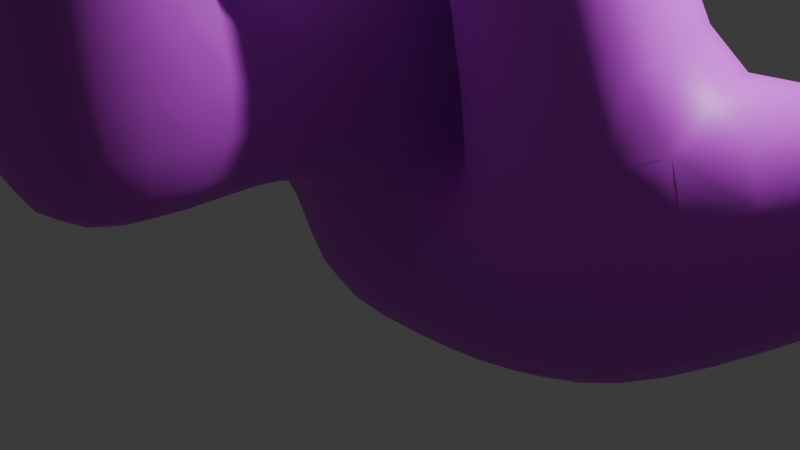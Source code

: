 # Source: coral.blend  (saved by Blender 4.2.66; exported with 4.5.12 LTS)
import bpy
from mathutils import Matrix  # noqa: F401  (used for matrix-valued properties, if any)

bpy.ops.wm.read_factory_settings(use_empty=True)
scene = bpy.context.scene
scene.name = 'Scene'

# ---- collections
col_collection = bpy.data.collections.new('Collection'); scene.collection.children.link(col_collection)

# ---- materials (node trees are filled in below, after node groups)
mat_material = bpy.data.materials.new('Material')
mat_material.alpha_threshold = 0.0
mat_material.use_transparent_shadow = False
mat_material.roughness = 0.5
mat_material.line_color = (0.0, 0.0, 0.0, 1.0)

# ---- material node trees
mat_material.use_nodes = True; mat_material.node_tree.nodes.clear()
_N = mat_material.node_tree.nodes; _L = mat_material.node_tree.links
n0 = _N.new('ShaderNodeOutputMaterial'); n0.name = 'Material Output'; n0.location = (300, 300)
n1 = _N.new('ShaderNodeBsdfPrincipled'); n1.name = 'Principled BSDF'; n1.location = (10, 300)
n1.inputs[0].default_value = (0.6354, 0.05362, 0.8001, 1.0)
n1.inputs[3].default_value = 1.45
_L.new(n1.outputs[0], n0.inputs[0])
n0.is_active_output = True

# ---- world
world_world = bpy.data.worlds.new('World'); scene.world = world_world
world_world.use_nodes = True; world_world.node_tree.nodes.clear()
_N = world_world.node_tree.nodes; _L = world_world.node_tree.links
n0 = _N.new('ShaderNodeOutputWorld'); n0.name = 'World Output'; n0.location = (300, 300)
n1 = _N.new('ShaderNodeBackground'); n1.name = 'Background'; n1.location = (10, 300)
n1.inputs[0].default_value = (0.05088, 0.05088, 0.05088, 1.0)
_L.new(n1.outputs[0], n0.inputs[0])
n0.is_active_output = True
world_world.color = (0.05088, 0.05088, 0.05088)
world_world.sun_shadow_jitter_overblur = 0.0

# ---- cameras
cam_camera = bpy.data.cameras.new('Camera')
cam_camera.clip_end = 100.0
cam_camera.ortho_scale = 7.314

# ---- lights
light_light = bpy.data.lights.new('Light', 'POINT')
light_light.energy = 1000.0
light_light.shadow_soft_size = 0.1

# ---- meshes
me_cube = bpy.data.meshes.new('Cube')
me_cube.from_pydata([(1.0, 1.0, 1.0), (1.0, 1.0, -1.0), (1.0, -1.0, 1.0), (1.0, -1.0, -1.0), (-1.0, 1.0, 1.0), (-1.0, 1.0, -1.0), (-1.0, -1.0, 1.0), (-1.0, -1.0, -1.0), (1.0, -1.0, 2.655), (-1.0, -1.0, 2.655), (1.0, 1.0, 2.795), (-1.0, 1.0, 2.795), (0.3445, -0.3445, 7.504), (-0.3445, -0.3445, 7.504), (0.3445, 0.3445, 7.504), (-0.3445, 0.3445, 7.504), (1.128, 0.7503, 1.227), (2.763, 1.0, -0.7867), (1.616, -1.187, 1.138), (2.763, -1.0, -0.7867), (2.932, 1.187, 1.605), (4.254, 1.0, 0.3827), (3.42, -0.7503, 1.516), (4.254, -1.0, 0.3827), (1.0, -2.449, 1.0), (-1.0, -2.449, 1.0), (1.0, -2.449, 2.655), (-1.0, -2.449, 2.655), (1.0, -4.079, 1.0), (-1.0, -4.079, 1.0), (1.0, -4.079, 2.655), (-1.0, -4.079, 2.655), (0.5136, -2.935, 4.997), (-0.5136, -2.935, 4.997), (0.5136, -3.593, 4.997), (-0.5136, -3.593, 4.997), (-2.433, -1.0, 1.0), (-2.433, 1.0, 1.0), (-2.433, -1.0, 2.655), (-2.433, 1.0, 2.795), (-4.06, -1.0, 1.0), (-4.06, 1.0, 1.0), (-4.06, -1.0, 2.655), (-4.06, 1.0, 2.795), (-2.433, -1.174, 4.115), (-2.433, 0.8256, 4.255), (-4.06, -1.174, 4.115), (-4.06, 0.8256, 4.255), (-2.943, -0.7793, 5.77), (-2.943, 0.2039, 5.838), (-3.55, -0.7793, 5.77), (-3.55, 0.2039, 5.838), (-4.06, 2.359, 2.957), (-2.433, 2.359, 2.957), (-4.06, 2.184, 4.417), (-2.433, 2.184, 4.417), (-4.06, 3.696, 3.117), (-2.433, 3.696, 3.117), (-4.06, 3.521, 4.577), (-2.433, 3.521, 4.577), (-3.712, 2.58, 7.722), (-3.087, 2.58, 7.722), (-3.712, 2.918, 7.762), (-3.087, 2.918, 7.762), (-1.145, 2.184, 4.417), (-1.145, 2.359, 2.957), (-1.145, 3.521, 4.577), (-1.145, 3.696, 3.117), (0.7833, 2.843, 3.899), (0.7833, 2.877, 3.616), (0.7833, 3.003, 3.918), (0.7833, 3.037, 3.635), (1.115, 0.1353, 4.284), (1.38, -0.9172, 4.236), (2.049, 0.3615, 4.48), (2.314, -0.691, 4.432), (5.347, 0.9632, 3.123), (6.086, 0.8719, 2.539), (5.687, -0.2025, 3.11), (6.041, -0.3319, 2.498), (5.001, 1.402, 3.458), (6.323, 1.215, 2.236), (5.489, -0.5358, 3.369), (6.323, -0.7855, 2.236), (5.014, 0.9287, 2.825), (5.753, 0.8374, 2.241), (5.354, -0.237, 2.812), (5.708, -0.3664, 2.2), (0.5686, 0.4725, 4.213), (1.056, -1.465, 4.124), (2.373, 0.9094, 4.591), (2.861, -1.028, 4.503), (1.199, 0.1768, 3.838), (1.464, -0.8757, 3.789), (2.133, 0.403, 4.034), (2.398, -0.6495, 3.985), (1.0, -2.449, 4.997), (-1.0, -2.449, 4.997), (1.0, -4.079, 4.997), (-1.0, -4.079, 4.997), (0.5136, -2.935, 4.038), (-0.5136, -2.935, 4.038), (0.5136, -3.593, 4.038), (-0.5136, -3.593, 4.038), (-2.433, -1.288, 5.734), (-2.433, 0.7123, 5.874), (-4.06, -1.288, 5.734), (-4.06, 0.7123, 5.874), (-2.943, -0.6796, 4.345), (-2.943, 0.3036, 4.414), (-3.55, -0.6796, 4.345), (-3.55, 0.3036, 4.414), (-4.227, 2.069, 7.661), (-2.573, 2.069, 7.661), (-4.227, 3.428, 7.823), (-2.573, 3.428, 7.823), (-3.712, 2.759, 6.222), (-3.087, 2.759, 6.222), (-3.712, 3.097, 6.262), (-3.087, 3.097, 6.262), (1.0, -1.0, 7.504), (-1.0, -1.0, 7.504), (1.0, 1.0, 7.504), (-1.0, 1.0, 7.504), (0.3445, -0.3445, 5.577), (-0.3445, -0.3445, 5.577), (0.3445, 0.3445, 5.577), (-0.3445, 0.3445, 5.577), (0.7833, 2.184, 4.417), (0.7833, 2.359, 2.957), (0.7833, 3.521, 4.577), (0.7833, 3.696, 3.117), (-0.1505, 2.843, 3.899), (-0.1505, 2.877, 3.616), (-0.1505, 3.003, 3.918), (-0.1505, 3.037, 3.635)], [], [(4, 6, 36, 37), (3, 2, 6, 7), (7, 6, 4, 5), (5, 1, 3, 7), (3, 1, 17, 19), (5, 4, 0, 1), (10, 11, 123, 122), (2, 0, 10, 8), (0, 4, 11, 10), (2, 8, 26, 24), (15, 13, 125, 127), (8, 10, 122, 120), (11, 9, 121, 123), (9, 8, 120, 121), (22, 20, 90, 91), (0, 2, 18, 16), (2, 3, 19, 18), (1, 0, 16, 17), (20, 22, 82, 80), (17, 16, 20, 21), (19, 17, 21, 23), (18, 19, 23, 22), (27, 25, 29, 31), (6, 2, 24, 25), (9, 6, 25, 27), (8, 9, 27, 26), (29, 28, 30, 31), (25, 24, 28, 29), (24, 26, 30, 28), (30, 26, 96, 98), (33, 35, 103, 101), (27, 31, 99, 97), (31, 30, 98, 99), (26, 27, 97, 96), (36, 38, 42, 40), (6, 9, 38, 36), (9, 11, 39, 38), (11, 4, 37, 39), (41, 40, 42, 43), (37, 36, 40, 41), (39, 37, 41, 43), (47, 45, 55, 54), (45, 47, 107, 105), (43, 42, 46, 47), (38, 39, 45, 44), (42, 38, 44, 46), (50, 48, 108, 110), (47, 46, 106, 107), (46, 44, 104, 106), (44, 45, 105, 104), (59, 55, 64, 66), (39, 43, 52, 53), (43, 47, 54, 52), (45, 39, 53, 55), (57, 56, 58, 59), (59, 58, 114, 115), (52, 54, 58, 56), (53, 52, 56, 57), (61, 63, 119, 117), (58, 54, 112, 114), (54, 55, 113, 112), (55, 59, 115, 113), (65, 67, 131, 129), (57, 59, 66, 67), (55, 53, 65, 64), (53, 57, 67, 65), (69, 71, 135, 133), (64, 65, 129, 128), (66, 64, 128, 130), (67, 66, 130, 131), (73, 75, 95, 93), (16, 18, 89, 88), (20, 16, 88, 90), (18, 22, 91, 89), (79, 77, 85, 87), (21, 20, 80, 81), (23, 21, 81, 83), (22, 23, 83, 82), (76, 77, 81, 80), (79, 78, 82, 83), (78, 76, 80, 82), (77, 79, 83, 81), (85, 84, 86, 87), (78, 79, 87, 86), (76, 78, 86, 84), (77, 76, 84, 85), (73, 72, 88, 89), (74, 75, 91, 90), (75, 73, 89, 91), (72, 74, 90, 88), (92, 93, 95, 94), (72, 73, 93, 92), (74, 72, 92, 94), (75, 74, 94, 95), (33, 32, 96, 97), (34, 35, 99, 98), (35, 33, 97, 99), (32, 34, 98, 96), (100, 101, 103, 102), (32, 33, 101, 100), (34, 32, 100, 102), (35, 34, 102, 103), (49, 48, 104, 105), (50, 51, 107, 106), (48, 50, 106, 104), (51, 49, 105, 107), (108, 109, 111, 110), (48, 49, 109, 108), (49, 51, 111, 109), (51, 50, 110, 111), (61, 60, 112, 113), (62, 63, 115, 114), (63, 61, 113, 115), (60, 62, 114, 112), (116, 117, 119, 118), (60, 61, 117, 116), (62, 60, 116, 118), (63, 62, 118, 119), (12, 13, 121, 120), (14, 12, 120, 122), (13, 15, 123, 121), (15, 14, 122, 123), (126, 127, 125, 124), (13, 12, 124, 125), (14, 15, 127, 126), (12, 14, 126, 124), (69, 68, 128, 129), (70, 71, 131, 130), (71, 69, 129, 131), (68, 70, 130, 128), (132, 133, 135, 134), (68, 69, 133, 132), (70, 68, 132, 134), (71, 70, 134, 135)])
me_cube.polygons.foreach_set('use_smooth', [True] * 134)
_uv = me_cube.uv_layers.new(name='UVMap')
_uv.uv.foreach_set('vector', [0.625, 0.25, 0.625, 0.0, 0.625, 0.0, 0.625, 0.25, 0.375, 0.75, 0.625, 0.75, 0.625, 1.0, 0.375, 1.0, 0.375, 0.0, 0.625, 0.0, 0.625, 0.25, 0.375, 0.25, 0.125, 0.5, 0.375, 0.5, 0.375, 0.75, 0.125, 0.75, 0.375, 0.75, 0.375, 0.5, 0.375, 0.5, 0.375, 0.75, 0.375, 0.25, 0.625, 0.25, 0.625, 0.5, 0.375, 0.5, 0.625, 0.5, 0.625, 0.25, 0.625, 0.25, 0.625, 0.5, 0.625, 0.75, 0.625, 0.5, 0.625, 0.5, 0.625, 0.75, 0.625, 0.5, 0.625, 0.25, 0.625, 0.25, 0.625, 0.5, 0.625, 0.75, 0.625, 0.75, 0.625, 0.75, 0.625, 0.75, 0.7931, 0.5819, 0.7931, 0.6681, 0.7931, 0.6681, 0.7931, 0.5819, 0.625, 0.75, 0.625, 0.5, 0.625, 0.5, 0.625, 0.75, 0.625, 0.25, 0.625, 0.0, 0.625, 0.0, 0.625, 0.25, 0.625, 1.0, 0.625, 0.75, 0.625, 0.75, 0.625, 1.0, 0.625, 0.75, 0.625, 0.5, 0.625, 0.5, 0.625, 0.75, 0.625, 0.5, 0.625, 0.75, 0.625, 0.75, 0.625, 0.5, 0.625, 0.75, 0.375, 0.75, 0.375, 0.75, 0.625, 0.75, 0.375, 0.5, 0.625, 0.5, 0.625, 0.5, 0.375, 0.5, 0.625, 0.5, 0.625, 0.75, 0.625, 0.75, 0.625, 0.5, 0.375, 0.5, 0.625, 0.5, 0.625, 0.5, 0.375, 0.5, 0.375, 0.75, 0.375, 0.5, 0.375, 0.5, 0.375, 0.75, 0.625, 0.75, 0.375, 0.75, 0.375, 0.75, 0.625, 0.75, 0.625, 0.0, 0.625, 0.0, 0.625, 0.0, 0.625, 0.0, 0.625, 1.0, 0.625, 0.75, 0.625, 0.75, 0.625, 1.0, 0.625, 0.0, 0.625, 0.0, 0.625, 0.0, 0.625, 0.0, 0.625, 0.75, 0.625, 1.0, 0.625, 1.0, 0.625, 0.75, 0.625, 1.0, 0.625, 0.75, 0.625, 0.75, 0.625, 1.0, 0.625, 1.0, 0.625, 0.75, 0.625, 0.75, 0.625, 1.0, 0.625, 0.75, 0.625, 0.75, 0.625, 0.75, 0.625, 0.75, 0.625, 0.75, 0.625, 0.75, 0.625, 0.75, 0.625, 0.75, 0.625, 0.9392, 0.625, 0.9392, 0.625, 0.9392, 0.625, 0.9392, 0.625, 0.0, 0.625, 0.0, 0.625, 0.0, 0.625, 0.0, 0.625, 1.0, 0.625, 0.75, 0.625, 0.75, 0.625, 1.0, 0.625, 0.75, 0.625, 1.0, 0.625, 1.0, 0.625, 0.75, 0.625, 0.0, 0.625, 0.0, 0.625, 0.0, 0.625, 0.0, 0.625, 0.0, 0.625, 0.0, 0.625, 0.0, 0.625, 0.0, 0.625, 0.0, 0.625, 0.25, 0.625, 0.25, 0.625, 0.0, 0.625, 0.25, 0.625, 0.25, 0.625, 0.25, 0.625, 0.25, 0.625, 0.25, 0.625, 0.0, 0.625, 0.0, 0.625, 0.25, 0.625, 0.25, 0.625, 0.0, 0.625, 0.0, 0.625, 0.25, 0.625, 0.25, 0.625, 0.25, 0.625, 0.25, 0.625, 0.25, 0.625, 0.25, 0.625, 0.25, 0.625, 0.25, 0.625, 0.25, 0.625, 0.25, 0.625, 0.25, 0.625, 0.25, 0.625, 0.25, 0.625, 0.25, 0.625, 0.0, 0.625, 0.0, 0.625, 0.25, 0.625, 0.0, 0.625, 0.25, 0.625, 0.25, 0.625, 0.0, 0.625, 0.0, 0.625, 0.0, 0.625, 0.0, 0.625, 0.0, 0.625, 0.06355, 0.625, 0.06355, 0.625, 0.06355, 0.625, 0.06355, 0.625, 0.25, 0.625, 0.0, 0.625, 0.0, 0.625, 0.25, 0.625, 0.0, 0.625, 0.0, 0.625, 0.0, 0.625, 0.0, 0.625, 0.0, 0.625, 0.25, 0.625, 0.25, 0.625, 0.0, 0.625, 0.25, 0.625, 0.25, 0.625, 0.25, 0.625, 0.25, 0.625, 0.25, 0.625, 0.25, 0.625, 0.25, 0.625, 0.25, 0.625, 0.25, 0.625, 0.25, 0.625, 0.25, 0.625, 0.25, 0.625, 0.25, 0.625, 0.25, 0.625, 0.25, 0.625, 0.25, 0.625, 0.25, 0.625, 0.25, 0.625, 0.25, 0.625, 0.25, 0.625, 0.25, 0.625, 0.25, 0.625, 0.25, 0.625, 0.25, 0.625, 0.25, 0.625, 0.25, 0.625, 0.25, 0.625, 0.25, 0.625, 0.25, 0.625, 0.25, 0.625, 0.25, 0.625, 0.25, 0.625, 0.25, 0.625, 0.25, 0.625, 0.25, 0.625, 0.25, 0.625, 0.25, 0.625, 0.25, 0.625, 0.25, 0.625, 0.25, 0.625, 0.25, 0.625, 0.25, 0.625, 0.25, 0.625, 0.25, 0.625, 0.25, 0.625, 0.25, 0.625, 0.25, 0.625, 0.25, 0.625, 0.25, 0.625, 0.25, 0.625, 0.25, 0.625, 0.25, 0.625, 0.25, 0.625, 0.25, 0.625, 0.25, 0.625, 0.25, 0.625, 0.25, 0.625, 0.25, 0.625, 0.25, 0.625, 0.25, 0.625, 0.25, 0.625, 0.25, 0.625, 0.25, 0.625, 0.25, 0.625, 0.25, 0.625, 0.25, 0.625, 0.25, 0.625, 0.25, 0.625, 0.25, 0.625, 0.25, 0.625, 0.25, 0.625, 0.25, 0.625, 0.25, 0.625, 0.25, 0.625, 0.25, 0.625, 0.25, 0.625, 0.25, 0.625, 0.25, 0.625, 0.25, 0.625, 0.25, 0.625, 0.6929, 0.625, 0.6929, 0.625, 0.6929, 0.625, 0.6929, 0.625, 0.5, 0.625, 0.75, 0.625, 0.75, 0.625, 0.5, 0.625, 0.5, 0.625, 0.5, 0.625, 0.5, 0.625, 0.5, 0.625, 0.75, 0.625, 0.75, 0.625, 0.75, 0.625, 0.75, 0.4402, 0.7005, 0.4324, 0.5492, 0.4324, 0.5492, 0.4402, 0.7005, 0.375, 0.5, 0.625, 0.5, 0.625, 0.5, 0.375, 0.5, 0.375, 0.75, 0.375, 0.5, 0.375, 0.5, 0.375, 0.75, 0.625, 0.75, 0.375, 0.75, 0.375, 0.75, 0.625, 0.75, 0.5667, 0.5501, 0.4324, 0.5492, 0.375, 0.5, 0.625, 0.5, 0.4402, 0.7005, 0.5587, 0.6996, 0.625, 0.75, 0.375, 0.75, 0.5587, 0.6996, 0.5667, 0.5501, 0.625, 0.5, 0.625, 0.75, 0.4324, 0.5492, 0.4402, 0.7005, 0.375, 0.75, 0.375, 0.5, 0.4324, 0.5492, 0.5667, 0.5501, 0.5587, 0.6996, 0.4402, 0.7005, 0.5587, 0.6996, 0.4402, 0.7005, 0.4402, 0.7005, 0.5587, 0.6996, 0.5667, 0.5501, 0.5587, 0.6996, 0.5587, 0.6996, 0.5667, 0.5501, 0.4324, 0.5492, 0.5667, 0.5501, 0.5667, 0.5501, 0.4324, 0.5492, 0.625, 0.6929, 0.625, 0.5571, 0.625, 0.5, 0.625, 0.75, 0.625, 0.5571, 0.625, 0.6929, 0.625, 0.75, 0.625, 0.5, 0.625, 0.6929, 0.625, 0.6929, 0.625, 0.75, 0.625, 0.75, 0.625, 0.5571, 0.625, 0.5571, 0.625, 0.5, 0.625, 0.5, 0.625, 0.5571, 0.625, 0.6929, 0.625, 0.6929, 0.625, 0.5571, 0.625, 0.5571, 0.625, 0.6929, 0.625, 0.6929, 0.625, 0.5571, 0.625, 0.5571, 0.625, 0.5571, 0.625, 0.5571, 0.625, 0.5571, 0.625, 0.6929, 0.625, 0.5571, 0.625, 0.5571, 0.625, 0.6929, 0.625, 0.9392, 0.625, 0.8108, 0.625, 0.75, 0.625, 1.0, 0.625, 0.8108, 0.625, 0.9392, 0.625, 1.0, 0.625, 0.75, 0.625, 0.9392, 0.625, 0.9392, 0.625, 1.0, 0.625, 1.0, 0.625, 0.8108, 0.625, 0.8108, 0.625, 0.75, 0.625, 0.75, 0.625, 0.8108, 0.625, 0.9392, 0.625, 0.9392, 0.625, 0.8108, 0.625, 0.8108, 0.625, 0.9392, 0.625, 0.9392, 0.625, 0.8108, 0.625, 0.8108, 0.625, 0.8108, 0.625, 0.8108, 0.625, 0.8108, 0.625, 0.9392, 0.625, 0.8108, 0.625, 0.8108, 0.625, 0.9392, 0.625, 0.1864, 0.625, 0.06355, 0.625, 0.0, 0.625, 0.25, 0.625, 0.06355, 0.625, 0.1864, 0.625, 0.25, 0.625, 0.0, 0.625, 0.06355, 0.625, 0.06355, 0.625, 0.0, 0.625, 0.0, 0.625, 0.1864, 0.625, 0.1864, 0.625, 0.25, 0.625, 0.25, 0.625, 0.06355, 0.625, 0.1864, 0.625, 0.1864, 0.625, 0.06355, 0.625, 0.06355, 0.625, 0.1864, 0.625, 0.1864, 0.625, 0.06355, 0.625, 0.1864, 0.625, 0.1864, 0.625, 0.1864, 0.625, 0.1864, 0.625, 0.1864, 0.625, 0.06355, 0.625, 0.06355, 0.625, 0.1864, 0.625, 0.25, 0.625, 0.25, 0.625, 0.25, 0.625, 0.25, 0.625, 0.25, 0.625, 0.25, 0.625, 0.25, 0.625, 0.25, 0.625, 0.25, 0.625, 0.25, 0.625, 0.25, 0.625, 0.25, 0.625, 0.25, 0.625, 0.25, 0.625, 0.25, 0.625, 0.25, 0.625, 0.25, 0.625, 0.25, 0.625, 0.25, 0.625, 0.25, 0.625, 0.25, 0.625, 0.25, 0.625, 0.25, 0.625, 0.25, 0.625, 0.25, 0.625, 0.25, 0.625, 0.25, 0.625, 0.25, 0.625, 0.25, 0.625, 0.25, 0.625, 0.25, 0.625, 0.25, 0.7069, 0.6681, 0.7931, 0.6681, 0.875, 0.75, 0.625, 0.75, 0.7069, 0.5819, 0.7069, 0.6681, 0.625, 0.75, 0.625, 0.5, 0.7931, 0.6681, 0.7931, 0.5819, 0.875, 0.5, 0.875, 0.75, 0.7931, 0.5819, 0.7069, 0.5819, 0.625, 0.5, 0.875, 0.5, 0.7069, 0.5819, 0.7931, 0.5819, 0.7931, 0.6681, 0.7069, 0.6681, 0.7931, 0.6681, 0.7069, 0.6681, 0.7069, 0.6681, 0.7931, 0.6681, 0.7069, 0.5819, 0.7931, 0.5819, 0.7931, 0.5819, 0.7069, 0.5819, 0.7069, 0.6681, 0.7069, 0.5819, 0.7069, 0.5819, 0.7069, 0.6681, 0.625, 0.25, 0.625, 0.25, 0.625, 0.25, 0.625, 0.25, 0.625, 0.25, 0.625, 0.25, 0.625, 0.25, 0.625, 0.25, 0.625, 0.25, 0.625, 0.25, 0.625, 0.25, 0.625, 0.25, 0.625, 0.25, 0.625, 0.25, 0.625, 0.25, 0.625, 0.25, 0.625, 0.25, 0.625, 0.25, 0.625, 0.25, 0.625, 0.25, 0.625, 0.25, 0.625, 0.25, 0.625, 0.25, 0.625, 0.25, 0.625, 0.25, 0.625, 0.25, 0.625, 0.25, 0.625, 0.25, 0.625, 0.25, 0.625, 0.25, 0.625, 0.25, 0.625, 0.25])
me_cube.materials.append(mat_material)
me_cube.use_mirror_vertex_groups = False
me_cube.update()

# ---- objects
ob_cube = bpy.data.objects.new('Cube', me_cube)
ob_light = bpy.data.objects.new('Light', light_light)
ob_camera = bpy.data.objects.new('Camera', cam_camera)

# ---- transforms, parenting, visibility, modifiers, constraints
ob_cube.location = (0.0, 0.0, 0.0)
ob_cube.lock_rotations_4d = False
ob_cube.empty_display_type = 'ARROWS'
ob_cube.lineart.crease_threshold = 0.0
_m = ob_cube.modifiers.new('Subdivision', 'SUBSURF')
_m.levels = 3
ob_light.location = (4.076, 1.005, 5.904)
ob_light.rotation_euler = (0.6503, 0.05522, 1.866)
ob_light.lock_rotations_4d = False
ob_light.empty_display_type = 'ARROWS'
ob_light.color = (0.0, 0.0, 0.0, 0.0)
ob_light.lineart.crease_threshold = 0.0
ob_camera.location = (7.359, -6.926, 4.958)
ob_camera.rotation_euler = (1.109, 0.0, 0.8149)
ob_camera.lock_rotations_4d = False
ob_camera.empty_display_type = 'ARROWS'
ob_camera.color = (0.0, 0.0, 0.0, 0.0)
ob_camera.display_type = 'WIRE'
ob_camera.lineart.crease_threshold = 0.0

# ---- collection membership
col_collection.objects.link(ob_cube)
col_collection.objects.link(ob_light)
col_collection.objects.link(ob_camera)

# ---- scene / render settings (as saved in the file)
scene.camera = ob_camera
scene.frame_start = 1; scene.frame_end = 250; scene.frame_set(1)
scene.render.engine = 'BLENDER_EEVEE_NEXT'
bpy.context.view_layer.update()
